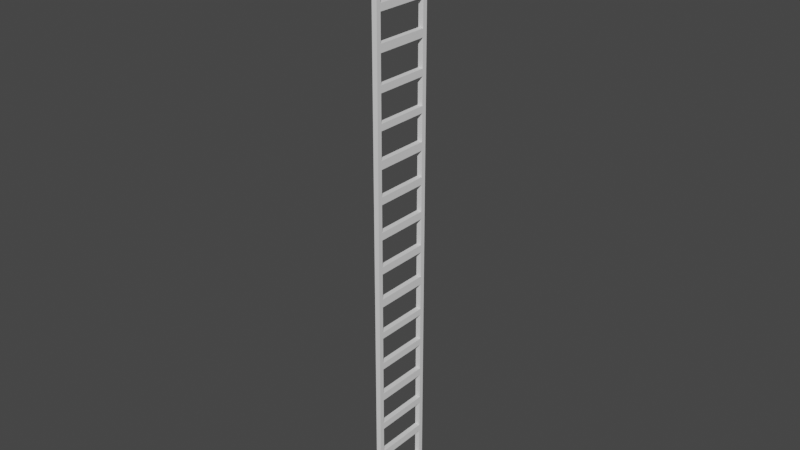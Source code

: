 # Source: ladder.blend  (saved by Blender 2.92.15; exported with 4.5.12 LTS)
import bpy
from mathutils import Matrix  # noqa: F401  (used for matrix-valued properties, if any)

bpy.ops.wm.read_factory_settings(use_empty=True)
scene = bpy.context.scene
scene.name = 'Scene'

# ---- collections
col_collection = bpy.data.collections.new('Collection'); scene.collection.children.link(col_collection)

# ---- world
world_world = bpy.data.worlds.new('World'); scene.world = world_world
world_world.use_nodes = True; world_world.node_tree.nodes.clear()
_N = world_world.node_tree.nodes; _L = world_world.node_tree.links
n0 = _N.new('ShaderNodeOutputWorld'); n0.name = 'World Output'; n0.location = (300, 300)
n1 = _N.new('ShaderNodeBackground'); n1.name = 'Background'; n1.location = (10, 300)
n1.inputs[0].default_value = (0.05088, 0.05088, 0.05088, 1.0)
_L.new(n1.outputs[0], n0.inputs[0])
n0.is_active_output = True
world_world.color = (0.05088, 0.05088, 0.05088)
world_world.use_sun_shadow = False
world_world.sun_shadow_jitter_overblur = 0.0

# ---- meshes
me_cube_001 = bpy.data.meshes.new('Cube.001')
me_cube_001.from_pydata([(-1.0, -13.74, 0.8979), (-1.0, -13.74, 1.114), (-1.0, -11.74, 0.8979), (-1.0, -11.74, 1.114), (1.0, -13.74, 0.8979), (1.0, -13.74, 1.114), (1.0, -11.74, 0.8979), (1.0, -11.74, 1.114), (-1.0, -13.74, 1.871), (-1.0, -11.74, 1.871), (1.0, -13.74, 1.871), (1.0, -11.74, 1.871), (-1.0, -13.74, 2.113), (-1.0, -11.74, 2.113), (1.0, -13.74, 2.113), (1.0, -11.74, 2.113), (-1.0, -13.74, 2.901), (-1.0, -11.74, 2.901), (1.0, -13.74, 2.901), (1.0, -11.74, 2.901), (-1.0, -13.74, 3.095), (-1.0, -11.74, 3.095), (1.0, -13.74, 3.095), (1.0, -11.74, 3.095), (-1.0, -13.74, 3.884), (-1.0, -11.74, 3.884), (1.0, -13.74, 3.884), (1.0, -11.74, 3.884), (-1.0, -13.74, 4.087), (-1.0, -11.74, 4.087), (1.0, -13.74, 4.087), (1.0, -11.74, 4.087), (-1.0, -13.74, 4.888), (-1.0, -11.74, 4.888), (1.0, -13.74, 4.888), (1.0, -11.74, 4.888), (-1.0, -13.74, 5.118), (-1.0, -11.74, 5.118), (1.0, -13.74, 5.118), (1.0, -11.74, 5.118), (-1.0, -13.74, 5.892), (-1.0, -11.74, 5.892), (1.0, -13.74, 5.892), (1.0, -11.74, 5.892), (-1.0, -13.74, 6.095), (-1.0, -11.74, 6.095), (1.0, -13.74, 6.095), (1.0, -11.74, 6.095), (-1.0, -13.74, 6.883), (-1.0, -11.74, 6.883), (1.0, -13.74, 6.883), (1.0, -11.74, 6.883), (-1.0, -13.74, 7.1), (-1.0, -11.74, 7.1), (1.0, -13.74, 7.1), (1.0, -11.74, 7.1), (-1.0, -13.74, 7.894), (-1.0, -11.74, 7.894), (1.0, -13.74, 7.894), (1.0, -11.74, 7.894), (-1.0, -13.74, 8.091), (-1.0, -11.74, 8.091), (1.0, -13.74, 8.091), (1.0, -11.74, 8.091), (-1.0, -13.74, 8.885), (-1.0, -11.74, 8.885), (1.0, -13.74, 8.885), (1.0, -11.74, 8.885), (-1.0, -13.74, 0.1103), (-1.0, -11.74, 0.1103), (1.0, -13.74, 0.1103), (1.0, -11.74, 0.1103), (-1.0, -13.74, 0.0), (-1.0, -11.74, 0.0), (1.0, -13.74, 0.0), (1.0, -11.74, 0.0), (-1.0, 0.0, 1.114), (-1.0, 0.0, 0.8979), (1.0, 0.0, 0.8979), (1.0, 0.0, 1.114), (-1.0, 0.0, 1.871), (1.0, 0.0, 1.871), (-1.0, 0.0, 2.113), (1.0, 0.0, 2.113), (-1.0, 0.0, 2.901), (1.0, 0.0, 2.901), (-1.0, 0.0, 3.095), (1.0, 0.0, 3.095), (-1.0, 0.0, 3.884), (1.0, 0.0, 3.884), (-1.0, 0.0, 4.087), (1.0, 0.0, 4.087), (-1.0, 0.0, 4.888), (1.0, 0.0, 4.888), (-1.0, 0.0, 5.118), (1.0, 0.0, 5.118), (-1.0, 0.0, 5.892), (1.0, 0.0, 5.892), (-1.0, 0.0, 6.095), (1.0, 0.0, 6.095), (-1.0, 0.0, 6.883), (1.0, 0.0, 6.883), (-1.0, 0.0, 7.1), (1.0, 0.0, 7.1), (-1.0, 0.0, 7.894), (1.0, 0.0, 7.894), (-1.0, 0.0, 8.091), (1.0, 0.0, 8.091), (1.0, 0.0, 0.1103), (-1.0, 0.0, 0.1103), (1.0, 0.0, 0.0), (-1.0, 0.0, 0.0)], [], [(0, 1, 3, 2), (29, 31, 91, 90), (6, 7, 5, 4), (4, 5, 1, 0), (2, 6, 71, 69), (3, 1, 8, 9), (8, 10, 14, 12), (1, 5, 10, 8), (7, 3, 9, 11), (5, 7, 11, 10), (14, 15, 19, 18), (63, 59, 105, 107), (10, 11, 15, 14), (9, 8, 12, 13), (16, 18, 22, 20), (13, 12, 16, 17), (12, 14, 18, 16), (15, 13, 17, 19), (23, 21, 25, 27), (9, 13, 82, 80), (18, 19, 23, 22), (17, 16, 20, 21), (26, 27, 31, 30), (22, 23, 27, 26), (21, 20, 24, 25), (20, 22, 26, 24), (28, 30, 34, 32), (25, 24, 28, 29), (24, 26, 30, 28), (51, 49, 100, 101), (34, 35, 39, 38), (31, 29, 33, 35), (30, 31, 35, 34), (29, 28, 32, 33), (38, 39, 43, 42), (33, 32, 36, 37), (32, 34, 38, 36), (69, 71, 108, 109), (40, 42, 46, 44), (37, 36, 40, 41), (36, 38, 42, 40), (39, 37, 41, 43), (46, 47, 51, 50), (73, 69, 109, 111), (42, 43, 47, 46), (41, 40, 44, 45), (49, 48, 52, 53), (45, 44, 48, 49), (44, 46, 50, 48), (47, 45, 49, 51), (52, 54, 58, 56), (48, 50, 54, 52), (49, 53, 102, 100), (50, 51, 55, 54), (58, 59, 63, 62), (55, 53, 57, 59), (54, 55, 59, 58), (53, 52, 56, 57), (60, 62, 66, 64), (57, 56, 60, 61), (56, 58, 62, 60), (71, 75, 110, 108), (67, 65, 64, 66), (63, 61, 65, 67), (62, 63, 67, 66), (61, 60, 64, 65), (71, 70, 74, 75), (0, 2, 69, 68), (6, 4, 70, 71), (4, 0, 68, 70), (68, 69, 73, 72), (70, 68, 72, 74), (47, 43, 97, 99), (11, 9, 80, 81), (55, 51, 101, 103), (15, 11, 81, 83), (59, 57, 104, 105), (17, 21, 86, 84), (37, 39, 95, 94), (19, 17, 84, 85), (57, 61, 106, 104), (31, 27, 89, 91), (23, 19, 85, 87), (2, 3, 76, 77), (6, 2, 77, 78), (45, 47, 99, 98), (27, 25, 88, 89), (39, 35, 93, 95), (3, 7, 79, 76), (25, 29, 90, 88), (7, 6, 78, 79), (75, 73, 111, 110), (53, 55, 103, 102), (35, 33, 92, 93), (13, 15, 83, 82), (33, 37, 94, 92), (41, 45, 98, 96), (61, 63, 107, 106), (43, 41, 96, 97), (21, 23, 87, 86)])
_uv = me_cube_001.uv_layers.new(name='UVMap')
_uv.uv.foreach_set('vector', [0.375, 0.0, 0.625, 0.0, 0.625, 0.25, 0.375, 0.25, 0.625, 0.25, 0.625, 0.5, 0.625, 0.5, 0.625, 0.25, 0.375, 0.5, 0.625, 0.5, 0.625, 0.75, 0.375, 0.75, 0.375, 0.75, 0.625, 0.75, 0.625, 1.0, 0.375, 1.0, 0.375, 0.25, 0.375, 0.5, 0.375, 0.5, 0.375, 0.25, 0.625, 0.25, 0.625, 0.0, 0.625, 0.0, 0.625, 0.25, 0.625, 1.0, 0.625, 0.75, 0.625, 0.75, 0.625, 1.0, 0.625, 1.0, 0.625, 0.75, 0.625, 0.75, 0.625, 1.0, 0.625, 0.5, 0.625, 0.25, 0.625, 0.25, 0.625, 0.5, 0.625, 0.75, 0.625, 0.5, 0.625, 0.5, 0.625, 0.75, 0.625, 0.75, 0.625, 0.5, 0.625, 0.5, 0.625, 0.75, 0.625, 0.5, 0.625, 0.5, 0.625, 0.5, 0.625, 0.5, 0.625, 0.75, 0.625, 0.5, 0.625, 0.5, 0.625, 0.75, 0.625, 0.25, 0.625, 0.0, 0.625, 0.0, 0.625, 0.25, 0.625, 1.0, 0.625, 0.75, 0.625, 0.75, 0.625, 1.0, 0.625, 0.25, 0.625, 0.0, 0.625, 0.0, 0.625, 0.25, 0.625, 1.0, 0.625, 0.75, 0.625, 0.75, 0.625, 1.0, 0.625, 0.5, 0.625, 0.25, 0.625, 0.25, 0.625, 0.5, 0.625, 0.5, 0.625, 0.25, 0.625, 0.25, 0.625, 0.5, 0.625, 0.25, 0.625, 0.25, 0.625, 0.25, 0.625, 0.25, 0.625, 0.75, 0.625, 0.5, 0.625, 0.5, 0.625, 0.75, 0.625, 0.25, 0.625, 0.0, 0.625, 0.0, 0.625, 0.25, 0.625, 0.75, 0.625, 0.5, 0.625, 0.5, 0.625, 0.75, 0.625, 0.75, 0.625, 0.5, 0.625, 0.5, 0.625, 0.75, 0.625, 0.25, 0.625, 0.0, 0.625, 0.0, 0.625, 0.25, 0.625, 1.0, 0.625, 0.75, 0.625, 0.75, 0.625, 1.0, 0.625, 1.0, 0.625, 0.75, 0.625, 0.75, 0.625, 1.0, 0.625, 0.25, 0.625, 0.0, 0.625, 0.0, 0.625, 0.25, 0.625, 1.0, 0.625, 0.75, 0.625, 0.75, 0.625, 1.0, 0.625, 0.5, 0.625, 0.25, 0.625, 0.25, 0.625, 0.5, 0.625, 0.75, 0.625, 0.5, 0.625, 0.5, 0.625, 0.75, 0.625, 0.5, 0.625, 0.25, 0.625, 0.25, 0.625, 0.5, 0.625, 0.75, 0.625, 0.5, 0.625, 0.5, 0.625, 0.75, 0.625, 0.25, 0.625, 0.0, 0.625, 0.0, 0.625, 0.25, 0.625, 0.75, 0.625, 0.5, 0.625, 0.5, 0.625, 0.75, 0.625, 0.25, 0.625, 0.0, 0.625, 0.0, 0.625, 0.25, 0.625, 1.0, 0.625, 0.75, 0.625, 0.75, 0.625, 1.0, 0.375, 0.25, 0.375, 0.5, 0.375, 0.5, 0.375, 0.25, 0.625, 1.0, 0.625, 0.75, 0.625, 0.75, 0.625, 1.0, 0.625, 0.25, 0.625, 0.0, 0.625, 0.0, 0.625, 0.25, 0.625, 1.0, 0.625, 0.75, 0.625, 0.75, 0.625, 1.0, 0.625, 0.5, 0.625, 0.25, 0.625, 0.25, 0.625, 0.5, 0.625, 0.75, 0.625, 0.5, 0.625, 0.5, 0.625, 0.75, 0.375, 0.25, 0.375, 0.25, 0.375, 0.25, 0.375, 0.25, 0.625, 0.75, 0.625, 0.5, 0.625, 0.5, 0.625, 0.75, 0.625, 0.25, 0.625, 0.0, 0.625, 0.0, 0.625, 0.25, 0.625, 0.25, 0.625, 0.0, 0.625, 0.0, 0.625, 0.25, 0.625, 0.25, 0.625, 0.0, 0.625, 0.0, 0.625, 0.25, 0.625, 1.0, 0.625, 0.75, 0.625, 0.75, 0.625, 1.0, 0.625, 0.5, 0.625, 0.25, 0.625, 0.25, 0.625, 0.5, 0.625, 1.0, 0.625, 0.75, 0.625, 0.75, 0.625, 1.0, 0.625, 1.0, 0.625, 0.75, 0.625, 0.75, 0.625, 1.0, 0.625, 0.25, 0.625, 0.25, 0.625, 0.25, 0.625, 0.25, 0.625, 0.75, 0.625, 0.5, 0.625, 0.5, 0.625, 0.75, 0.625, 0.75, 0.625, 0.5, 0.625, 0.5, 0.625, 0.75, 0.625, 0.5, 0.625, 0.25, 0.625, 0.25, 0.625, 0.5, 0.625, 0.75, 0.625, 0.5, 0.625, 0.5, 0.625, 0.75, 0.625, 0.25, 0.625, 0.0, 0.625, 0.0, 0.625, 0.25, 0.625, 1.0, 0.625, 0.75, 0.625, 0.75, 0.625, 1.0, 0.625, 0.25, 0.625, 0.0, 0.625, 0.0, 0.625, 0.25, 0.625, 1.0, 0.625, 0.75, 0.625, 0.75, 0.625, 1.0, 0.375, 0.5, 0.375, 0.5, 0.375, 0.5, 0.375, 0.5, 0.625, 0.5, 0.875, 0.5, 0.875, 0.75, 0.625, 0.75, 0.625, 0.5, 0.625, 0.25, 0.625, 0.25, 0.625, 0.5, 0.625, 0.75, 0.625, 0.5, 0.625, 0.5, 0.625, 0.75, 0.625, 0.25, 0.625, 0.0, 0.625, 0.0, 0.625, 0.25, 0.375, 0.5, 0.375, 0.75, 0.375, 0.75, 0.375, 0.5, 0.375, 0.0, 0.375, 0.25, 0.375, 0.25, 0.375, 0.0, 0.375, 0.5, 0.375, 0.75, 0.375, 0.75, 0.375, 0.5, 0.375, 0.75, 0.375, 1.0, 0.375, 1.0, 0.375, 0.75, 0.375, 0.0, 0.375, 0.25, 0.375, 0.25, 0.375, 0.0, 0.375, 0.75, 0.375, 1.0, 0.375, 1.0, 0.375, 0.75, 0.625, 0.5, 0.625, 0.5, 0.625, 0.5, 0.625, 0.5, 0.625, 0.5, 0.625, 0.25, 0.625, 0.25, 0.625, 0.5, 0.625, 0.5, 0.625, 0.5, 0.625, 0.5, 0.625, 0.5, 0.625, 0.5, 0.625, 0.5, 0.625, 0.5, 0.625, 0.5, 0.625, 0.5, 0.625, 0.25, 0.625, 0.25, 0.625, 0.5, 0.625, 0.25, 0.625, 0.25, 0.625, 0.25, 0.625, 0.25, 0.625, 0.25, 0.625, 0.5, 0.625, 0.5, 0.625, 0.25, 0.625, 0.5, 0.625, 0.25, 0.625, 0.25, 0.625, 0.5, 0.625, 0.25, 0.625, 0.25, 0.625, 0.25, 0.625, 0.25, 0.625, 0.5, 0.625, 0.5, 0.625, 0.5, 0.625, 0.5, 0.625, 0.5, 0.625, 0.5, 0.625, 0.5, 0.625, 0.5, 0.375, 0.25, 0.625, 0.25, 0.625, 0.25, 0.375, 0.25, 0.375, 0.5, 0.375, 0.25, 0.375, 0.25, 0.375, 0.5, 0.625, 0.25, 0.625, 0.5, 0.625, 0.5, 0.625, 0.25, 0.625, 0.5, 0.625, 0.25, 0.625, 0.25, 0.625, 0.5, 0.625, 0.5, 0.625, 0.5, 0.625, 0.5, 0.625, 0.5, 0.625, 0.25, 0.625, 0.5, 0.625, 0.5, 0.625, 0.25, 0.625, 0.25, 0.625, 0.25, 0.625, 0.25, 0.625, 0.25, 0.625, 0.5, 0.375, 0.5, 0.375, 0.5, 0.625, 0.5, 0.375, 0.5, 0.125, 0.5, 0.125, 0.5, 0.375, 0.5, 0.625, 0.25, 0.625, 0.5, 0.625, 0.5, 0.625, 0.25, 0.625, 0.5, 0.625, 0.25, 0.625, 0.25, 0.625, 0.5, 0.625, 0.25, 0.625, 0.5, 0.625, 0.5, 0.625, 0.25, 0.625, 0.25, 0.625, 0.25, 0.625, 0.25, 0.625, 0.25, 0.625, 0.25, 0.625, 0.25, 0.625, 0.25, 0.625, 0.25, 0.625, 0.25, 0.625, 0.5, 0.625, 0.5, 0.625, 0.25, 0.625, 0.5, 0.625, 0.25, 0.625, 0.25, 0.625, 0.5, 0.625, 0.25, 0.625, 0.5, 0.625, 0.5, 0.625, 0.25])
me_cube_001.use_remesh_fix_poles = True
me_cube_001.use_remesh_preserve_attributes = False
me_cube_001.use_mirror_vertex_groups = False
me_cube_001.update()

# ---- objects
ob_cube = bpy.data.objects.new('Cube', me_cube_001)

# ---- transforms, parenting, visibility, modifiers, constraints
ob_cube.location = (0.0, 0.0, 0.0)
ob_cube.scale = (0.07535, 0.0678, 1.0)
ob_cube.lineart.crease_threshold = 0.0
_m = ob_cube.modifiers.new('Mirror', 'MIRROR')
_m.use_axis = (False, True, True)
_m.use_clip = True

# ---- collection membership
col_collection.objects.link(ob_cube)

# ---- scene / render settings (as saved in the file)
scene.frame_start = 1; scene.frame_end = 250; scene.frame_set(1)
scene.render.engine = 'BLENDER_EEVEE_NEXT'
scene.cycles.use_denoising = False
scene.cycles.samples = 128
scene.cycles.sampling_pattern = 'TABULATED_SOBOL'
scene.cycles.use_adaptive_sampling = False
scene.cycles.use_light_tree = False
scene.view_settings.view_transform = 'Filmic'
bpy.context.view_layer.update()

# ---- added for rendering (the .blend has no active camera and no usable light): camera, sun
cam_auto = bpy.data.cameras.new('AutoCamera')
cam_auto.lens = 50.0
cam_auto.sensor_width = 36.0
cam_auto.clip_end = 1000.0
ob_auto_camera = bpy.data.objects.new('AutoCamera', cam_auto)
scene.collection.objects.link(ob_auto_camera)
ob_auto_camera.location = (16.5314, -19.8377, 13.2252)
ob_auto_camera.rotation_euler = (1.09748, -7.21219e-08, 0.694738)
scene.camera = ob_auto_camera
light_auto_sun = bpy.data.lights.new('AutoSun', 'SUN')
light_auto_sun.energy = 3.0
light_auto_sun.angle = 0.0523599
ob_auto_sun = bpy.data.objects.new('AutoSun', light_auto_sun)
scene.collection.objects.link(ob_auto_sun)
ob_auto_sun.rotation_euler = (0.872665, 0.174533, 0.523599)
bpy.context.view_layer.update()
